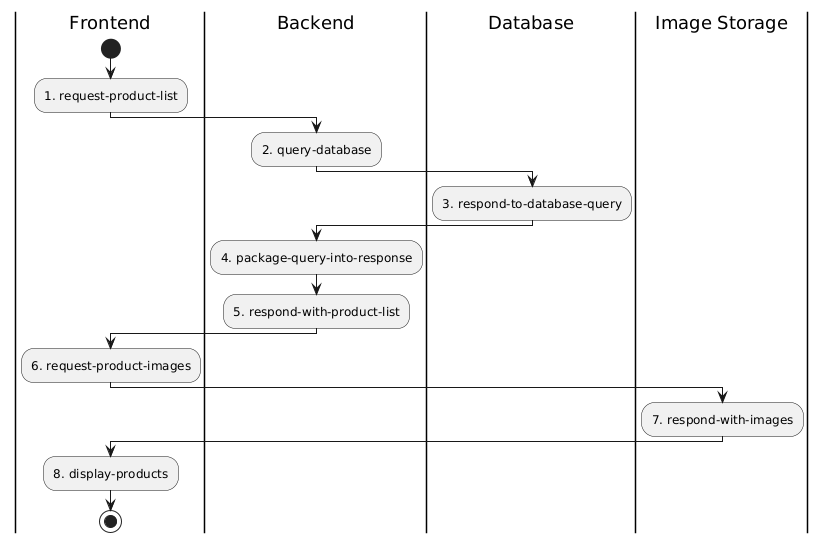

The diagram above was rendered by PlantUML. Its source (embedded in the PNG):
@startuml
|Frontend|
start
:1. request-product-list;

|Backend|
:2. query-database;

|Database|
:3. respond-to-database-query;

|Backend|
:4. package-query-into-response;
:5. respond-with-product-list;

|Frontend|
:6. request-product-images;

|Image Storage|
:7. respond-with-images;

|Frontend|
:8. display-products;

stop
@enduml